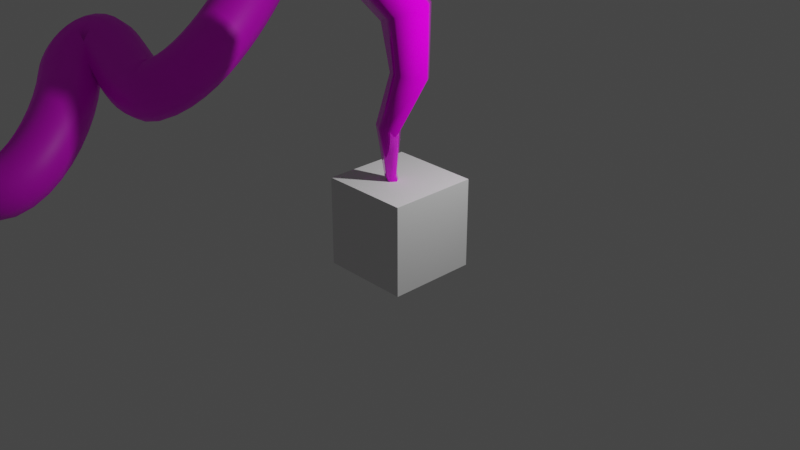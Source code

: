 # Source: blend.blend  (saved by Blender 3.1.7; exported with 4.5.12 LTS)
import bpy
from mathutils import Matrix  # noqa: F401  (used for matrix-valued properties, if any)

bpy.ops.wm.read_factory_settings(use_empty=True)
scene = bpy.context.scene
scene.name = 'Scene'

# ---- collections
col_collection = bpy.data.collections.new('Collection'); scene.collection.children.link(col_collection)

# ---- images (referenced by path relative to the original .blend; pixels are not part of the script)
import os
ASSET_DIR = os.environ.get("B2B_ASSET_DIR", "")  # directory of the original .blend (textures are referenced by path, not embedded)
HERE = os.path.dirname(os.path.abspath(__file__))  # packed textures are extracted next to this script under _unpacked/

def load_image(name, relpath, width, height, colorspace="sRGB"):
    """Load a texture the original file referenced (path relative to the .blend, or extracted next to this script)."""
    p = next((c for c in (os.path.join(HERE, relpath), os.path.join(ASSET_DIR, relpath)) if relpath and os.path.exists(c)), "")
    if p:
        img = bpy.data.images.load(p, check_existing=True)
        img.name = name
    else:  # same state as the original file: an image datablock whose file is absent (Cycles renders it pink)
        img = bpy.data.images.new(name, width, height)
        img.source = "FILE"
        img.filepath = "//" + (relpath or name)
    img.colorspace_settings.name = colorspace
    return img
img_tiles082_1k_color_jpg = load_image('Tiles082_1K_Color.jpg', 'texture/Tiles082_1K_Color.jpg', 1024, 1024, 'sRGB')

# ---- materials (node trees are filled in below, after node groups)
mat_x = bpy.data.materials.new('材质')
mat_x.use_transparent_shadow = False
mat_001 = bpy.data.materials.new('材质.001')
mat_001.use_transparent_shadow = False

# ---- node groups
ng_geometry_nodes = bpy.data.node_groups.new('Geometry Nodes', 'GeometryNodeTree')
_s = ng_geometry_nodes.interface.new_socket(name='Geometry', in_out='OUTPUT', socket_type='NodeSocketGeometry')
_s = ng_geometry_nodes.interface.new_socket(name='Geometry', in_out='INPUT', socket_type='NodeSocketGeometry')
_s = ng_geometry_nodes.interface.new_socket(name='Material', in_out='INPUT', socket_type='NodeSocketMaterial')
_s.default_value = mat_x
ng_geometry_nodes.is_modifier = True
_N = ng_geometry_nodes.nodes; _L = ng_geometry_nodes.links
n0 = _N.new('GeometryNodeCurvePrimitiveCircle'); n0.name = '曲线圆环'; n0.location = (-310, 350)
n0.inputs[0].default_value = 5
n0.inputs[4].default_value = 1.3
n1 = _N.new('GeometryNodeSplineParameter'); n1.name = '样条线参数'; n1.location = (-522, 399)
n2 = _N.new('GeometryNodeCurveToMesh'); n2.name = '曲线 -> 网格'; n2.location = (631, 457)
n2.inputs[3].default_value = True
n3 = _N.new('NodeGroupInput'); n3.name = '组输入'; n3.location = (-540, 500)
n4 = _N.new('GeometryNodeFillCurve'); n4.name = '填充曲线'; n4.location = (-210, 1522)
n5 = _N.new('GeometryNodeSetCurveRadius'); n5.name = '设置曲线半径'; n5.location = (451, 636)
n6 = _N.new('GeometryNodeCurvePrimitiveLine'); n6.name = '曲线直线'; n6.location = (-592, 1041)
n6.inputs[1].default_value = (0.0, 0.0, 10.0)
n7 = _N.new('GeometryNodeResampleCurve'); n7.name = '曲线重采样'; n7.location = (-384, 979)
n7.keep_last_segment = False
n8 = _N.new('NodeGroupOutput'); n8.name = '组输出'; n8.location = (834, 830)
n9 = _N.new('GeometryNodeSetMaterial'); n9.name = '设置材质'; n9.location = (842, 542)
n10 = _N.new('ShaderNodeSeparateXYZ'); n10.name = '分离 XYZ.001'; n10.location = (-224, 521)
n11 = _N.new('GeometryNodeSetPosition'); n11.name = '设置位置'; n11.location = (127, 808)
n12 = _N.new('ShaderNodeVectorMath'); n12.name = '矢量运算'; n12.location = (-117, 790)
n12.operation = 'MULTIPLY'
n12.inputs[1].default_value = (5.0, 5.0, 0.0)
n13 = _N.new('ShaderNodeTexNoise'); n13.name = '噪波纹理'; n13.location = (-480, 767)
n13.noise_dimensions = '4D'
n13.inputs[1].default_value = 2.8
n13.inputs[3].default_value = 5.5
n13.inputs[4].default_value = 0.675
n13.inputs[8].default_value = 10.3
n14 = _N.new('ShaderNodeVectorMath'); n14.name = '矢量运算.001'; n14.location = (-302, 789)
n14.operation = 'SUBTRACT'
n14.inputs[1].default_value = (0.5, 0.5, 0.0)
n15 = _N.new('GeometryNodeInputNamedAttribute'); n15.name = 'Named Attribute'; n15.location = (606, 457)
n15.inputs[0].default_value = 'radius'
n16 = _N.new('GeometryNodeSwitch'); n16.name = 'Switch'; n16.location = (606, 457)
n16.input_type = 'FLOAT'
n16.inputs[1].default_value = 1.0
_L.new(n0.outputs[0], n2.inputs[1])
_L.new(n1.outputs[0], n5.inputs[2])
_L.new(n2.outputs[0], n9.inputs[0])
_L.new(n5.outputs[0], n2.inputs[0])
_L.new(n3.outputs[1], n9.inputs[2])
_L.new(n6.outputs[0], n7.inputs[0])
_L.new(n7.outputs[0], n11.inputs[0])
_L.new(n9.outputs[0], n8.inputs[0])
_L.new(n11.outputs[0], n5.inputs[0])
_L.new(n12.outputs[0], n11.inputs[3])
_L.new(n14.outputs[0], n12.inputs[0])
_L.new(n13.outputs[1], n14.inputs[0])
_L.new(n15.outputs[1], n16.inputs[0])
_L.new(n15.outputs[0], n16.inputs[2])
_L.new(n16.outputs[0], n2.inputs[2])
n8.is_active_output = True

# ---- material node trees
mat_x.use_nodes = True; mat_x.node_tree.nodes.clear()
_N = mat_x.node_tree.nodes; _L = mat_x.node_tree.links
n0 = _N.new('ShaderNodeBsdfPrincipled'); n0.name = 'Principled BSDF'; n0.location = (10, 300)
n0.distribution = 'GGX'
n0.subsurface_method = 'RANDOM_WALK_SKIN'
n0.inputs[1].default_value = 0.2727
n0.inputs[2].default_value = 0.0
n0.inputs[3].default_value = 1.45
n0.inputs[13].default_value = 0.4394
n0.inputs[27].default_value = (0.0, 0.0, 0.0, 1.0)
n0.inputs[28].default_value = 1.0
n1 = _N.new('ShaderNodeOutputMaterial'); n1.name = 'Material Output'; n1.location = (300, 300)
n2 = _N.new('ShaderNodeTexImage'); n2.name = '图像纹理'; n2.location = (-280, 260)
n2.image = img_tiles082_1k_color_jpg
_L.new(n0.outputs[0], n1.inputs[0])
_L.new(n2.outputs[0], n0.inputs[0])
n1.is_active_output = True
mat_001.use_nodes = True; mat_001.node_tree.nodes.clear()
_N = mat_001.node_tree.nodes; _L = mat_001.node_tree.links
n0 = _N.new('ShaderNodeBsdfPrincipled'); n0.name = 'Principled BSDF'; n0.location = (10, 300)
n0.distribution = 'GGX'
n0.subsurface_method = 'RANDOM_WALK_SKIN'
n0.inputs[3].default_value = 1.45
n0.inputs[27].default_value = (0.0, 0.0, 0.0, 1.0)
n0.inputs[28].default_value = 1.0
n1 = _N.new('ShaderNodeOutputMaterial'); n1.name = 'Material Output'; n1.location = (300, 300)
n2 = _N.new('ShaderNodeTexImage'); n2.name = '图像纹理'; n2.location = (-280, 260)
n2.image = img_tiles082_1k_color_jpg
_L.new(n0.outputs[0], n1.inputs[0])
_L.new(n2.outputs[0], n0.inputs[0])
n1.is_active_output = True

# ---- world
world_world = bpy.data.worlds.new('World'); scene.world = world_world
world_world.use_nodes = True; world_world.node_tree.nodes.clear()
_N = world_world.node_tree.nodes; _L = world_world.node_tree.links
n0 = _N.new('ShaderNodeOutputWorld'); n0.name = 'World Output'; n0.location = (300, 300)
n1 = _N.new('ShaderNodeBackground'); n1.name = 'Background'; n1.location = (10, 300)
n1.inputs[0].default_value = (0.05088, 0.05088, 0.05088, 1.0)
_L.new(n1.outputs[0], n0.inputs[0])
n0.is_active_output = True
world_world.color = (0.05088, 0.05088, 0.05088)
world_world.use_sun_shadow = False
world_world.sun_shadow_jitter_overblur = 0.0

# ---- cameras
cam_camera = bpy.data.cameras.new('Camera')
cam_camera.clip_end = 100.0
cam_camera.ortho_scale = 7.314

# ---- lights
light_light = bpy.data.lights.new('Light', 'POINT')
light_light.transmission_factor = 0.0
light_light.energy = 1000.0
light_light.shadow_soft_size = 0.1
light_light.shadow_maximum_resolution = 0.006
light_light.use_absolute_resolution = True

# ---- meshes
me_x = bpy.data.meshes.new('立方体')
me_x.from_pydata([(-1.0, -1.0, -1.0), (-1.0, -1.0, 1.0), (-1.0, 1.0, -1.0), (-1.0, 1.0, 1.0), (1.0, -1.0, -1.0), (1.0, -1.0, 1.0), (1.0, 1.0, -1.0), (1.0, 1.0, 1.0)], [], [(0, 1, 3, 2), (2, 3, 7, 6), (6, 7, 5, 4), (4, 5, 1, 0), (2, 6, 4, 0), (7, 3, 1, 5)])
_uv = me_x.uv_layers.new(name='UV 贴图')
_uv.uv.foreach_set('vector', [0.375, 0.0, 0.625, 0.0, 0.625, 0.25, 0.375, 0.25, 0.375, 0.25, 0.625, 0.25, 0.625, 0.5, 0.375, 0.5, 0.375, 0.5, 0.625, 0.5, 0.625, 0.75, 0.375, 0.75, 0.375, 0.75, 0.625, 0.75, 0.625, 1.0, 0.375, 1.0, 0.125, 0.5, 0.375, 0.5, 0.375, 0.75, 0.125, 0.75, 0.625, 0.5, 0.875, 0.5, 0.875, 0.75, 0.625, 0.75])
me_x.use_remesh_fix_poles = True
me_x.use_remesh_preserve_attributes = False
me_x.update()

# ---- curves / text
cu_nurbs = bpy.data.curves.new('NURBS 路径', 'CURVE')
cu_nurbs.dimensions = '3D'
_sp = cu_nurbs.splines.new('BEZIER'); _sp.bezier_points.add(7)
_sp.bezier_points.foreach_set('co', [-2.688, -1.94, -2.694, 0.4882, -0.1229, -0.3745, -2.312, 0.3821, 1.41, -1.83, 0.498, 1.472, -1.253, 1.291, 2.735, 2.106, 1.448, 1.98, 4.034, 1.931, 2.26, 2.907, 2.021, 2.773])
_sp.bezier_points.foreach_set('handle_left', [-4.085, -2.342, -2.991, 0.7922, -0.7828, -1.668, -1.043, 0.8985, 1.956, -2.417, 0.1608, 1.041, -1.653, 1.072, 2.46, 1.517, 1.85, 2.892, 5.631, 1.714, 1.371, 2.255, 1.922, 2.796])
_sp.bezier_points.foreach_set('handle_right', [-1.291, -1.539, -2.397, 0.1861, 0.5332, 0.9115, -3.003, 0.101, 1.113, -1.44, 0.722, 1.758, -0.3965, 1.76, 3.323, 3.042, 0.8096, 0.5299, 3.461, 2.009, 2.579, 3.56, 2.119, 2.749])
for _p, _l, _r in zip(_sp.bezier_points, ['ALIGNED', 'ALIGNED', 'ALIGNED', 'ALIGNED', 'ALIGNED', 'ALIGNED', 'ALIGNED', 'ALIGNED'], ['ALIGNED', 'ALIGNED', 'ALIGNED', 'ALIGNED', 'ALIGNED', 'ALIGNED', 'ALIGNED', 'ALIGNED']): _p.handle_left_type = _l; _p.handle_right_type = _r
_sp.order_u = 0
_sp.order_v = 0
cu_nurbs.materials.append(mat_x)
cu_nurbs.use_path = True
cu_nurbs.fill_mode = 'FULL'
cu_nurbs____001 = bpy.data.curves.new('NURBS 路径.001', 'CURVE')
cu_nurbs____001.dimensions = '3D'
_sp = cu_nurbs____001.splines.new('BEZIER'); _sp.bezier_points.add(5)
_sp.bezier_points.foreach_set('co', [-11.53, -4.455, 0.6671, -9.256, -5.222, -0.5176, -9.404, -2.329, 1.38, -9.306, -1.302, 2.008, -7.228, -1.317, 1.364, -7.275, 1.931, 3.458])
_sp.bezier_points.foreach_set('handle_left', [-12.3, -4.23, 1.048, -10.12, -5.322, -0.3185, -8.32, -3.183, 0.5019, -9.844, -1.403, 2.107, -7.549, -1.655, 1.245, -6.953, 1.105, 2.831])
_sp.bezier_points.foreach_set('handle_right', [-10.75, -4.68, 0.2866, -7.672, -5.037, -0.8831, -9.772, -2.039, 1.679, -8.841, -1.215, 1.922, -6.504, -0.5534, 1.632, -7.597, 2.757, 4.086])
for _p, _l, _r in zip(_sp.bezier_points, ['ALIGNED', 'ALIGNED', 'ALIGNED', 'ALIGNED', 'ALIGNED', 'ALIGNED'], ['ALIGNED', 'ALIGNED', 'ALIGNED', 'ALIGNED', 'ALIGNED', 'ALIGNED']): _p.handle_left_type = _l; _p.handle_right_type = _r
_sp.order_u = 0
_sp.order_v = 0
cu_nurbs____001.materials.append(mat_001)
cu_nurbs____001.use_path = True
cu_nurbs____001.bevel_depth = 0.75
cu_nurbs____001.fill_mode = 'FULL'

# ---- objects
ob_light = bpy.data.objects.new('Light', light_light)
ob_camera = bpy.data.objects.new('Camera', cam_camera)
ob_nurbs = bpy.data.objects.new('NURBS 路径', cu_nurbs)
ob_nurbs____001 = bpy.data.objects.new('NURBS 路径.001', cu_nurbs____001)
ob_x = bpy.data.objects.new('立方体', me_x)

# ---- transforms, parenting, visibility, modifiers, constraints
ob_light.location = (4.076, 1.005, 5.904)
ob_light.rotation_euler = (0.6503, 0.05522, 1.866)
ob_light.lock_rotations_4d = False
ob_light.empty_display_type = 'ARROWS'
ob_light.color = (0.0, 0.0, 0.0, 0.0)
ob_light.lineart.crease_threshold = 0.0
ob_camera.location = (15.23, -14.35, 10.34)
ob_camera.rotation_euler = (1.109, -4.651e-08, 0.8149)
ob_camera.lock_rotations_4d = False
ob_camera.empty_display_type = 'ARROWS'
ob_camera.color = (0.0, 0.0, 0.0, 0.0)
ob_camera.display_type = 'WIRE'
ob_camera.lineart.crease_threshold = 0.0
ob_nurbs.location = (0.0, 0.0, 0.0)
ob_nurbs.color = (0.9244, 1.0, 0.9855, 1.0)
ob_nurbs.display_type = 'SOLID'
ob_nurbs.display.show_shadows = False
_m = ob_nurbs.modifiers.new('GeometryNodes', 'NODES')
_m.node_group = ng_geometry_nodes
_gi = [s.identifier for s in ng_geometry_nodes.interface.items_tree if s.item_type == 'SOCKET' and s.in_out == 'INPUT']
_m[_gi[1]] = mat_x  # Material
ob_nurbs____001.location = (0.0, 0.0, 0.0)
ob_x.location = (0.0, 0.0, 0.0)

# ---- collection membership
col_collection.objects.link(ob_light)
col_collection.objects.link(ob_camera)
col_collection.objects.link(ob_nurbs)
col_collection.objects.link(ob_nurbs____001)
col_collection.objects.link(ob_x)

# ---- scene / render settings (as saved in the file)
scene.camera = ob_camera
scene.frame_start = 1; scene.frame_end = 250; scene.frame_set(1)
scene.render.engine = 'BLENDER_EEVEE_NEXT'
scene.cycles.sampling_pattern = 'TABULATED_SOBOL'
scene.cycles.use_light_tree = False
scene.view_settings.view_transform = 'Filmic'
bpy.context.view_layer.update()
